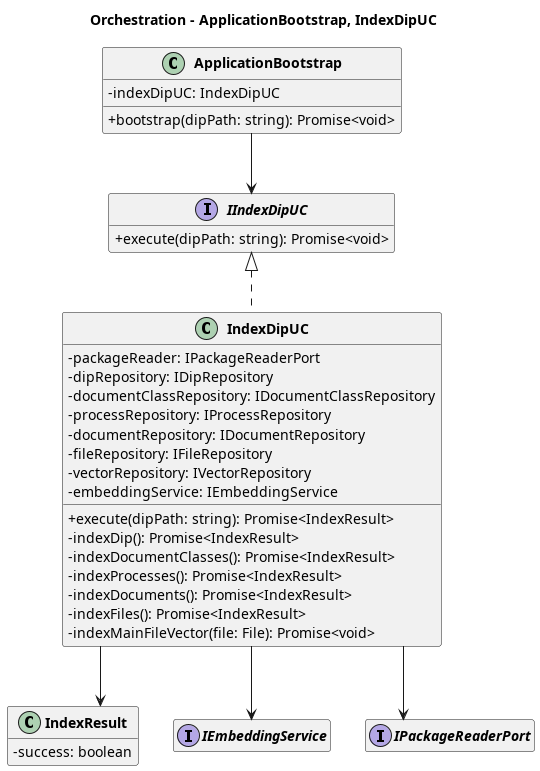

The diagram above was rendered by PlantUML. Its source (embedded in the PNG):
@startuml Class Diagram - Main Indexing Flow - Orchestration

top to bottom direction
skinparam classAttributeIconSize 0
skinparam classFontStyle bold
skinparam packageStyle rectangle
skinparam linetype ortho
hide empty members

title Orchestration - ApplicationBootstrap, IndexDipUC


  class ApplicationBootstrap {
    - indexDipUC: IndexDipUC
    + bootstrap(dipPath: string): Promise<void>
  }

  interface IIndexDipUC {
    + execute(dipPath: string): Promise<void>
  }

  class IndexDipUC implements IIndexDipUC {
     - packageReader: IPackageReaderPort
     - dipRepository: IDipRepository
     - documentClassRepository: IDocumentClassRepository
     - processRepository: IProcessRepository
     - documentRepository: IDocumentRepository
     - fileRepository: IFileRepository
     - vectorRepository: IVectorRepository
     - embeddingService: IEmbeddingService
     + execute(dipPath: string): Promise<IndexResult>
     - indexDip(): Promise<IndexResult>
     - indexDocumentClasses(): Promise<IndexResult>
     - indexProcesses(): Promise<IndexResult>
     - indexDocuments(): Promise<IndexResult>
     - indexFiles(): Promise<IndexResult>
     - indexMainFileVector(file: File): Promise<void>
  }

  class IndexResult{
     - success: boolean
  }


interface IEmbeddingService {}
interface IPackageReaderPort {}

ApplicationBootstrap --> IIndexDipUC
IndexDipUC --> IPackageReaderPort
IndexDipUC --> IEmbeddingService
IndexDipUC --> IndexResult
@enduml